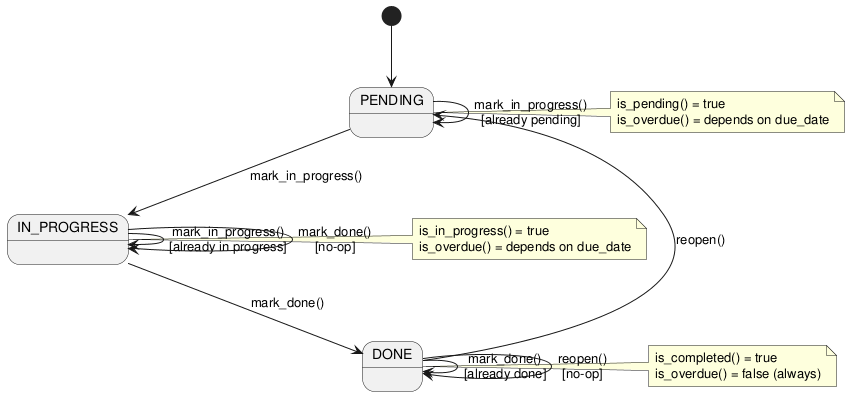

The diagram above was rendered by PlantUML. Its source (embedded in the PNG):
@startuml

[*] --> PENDING

PENDING --> PENDING : mark_in_progress()\n[already pending]
PENDING --> IN_PROGRESS : mark_in_progress()

IN_PROGRESS --> IN_PROGRESS : mark_in_progress()\n[already in progress]
IN_PROGRESS --> IN_PROGRESS : mark_done()\n[no-op]
IN_PROGRESS --> DONE : mark_done()

DONE --> DONE : mark_done()\n[already done]
DONE --> DONE : reopen()\n[no-op]
DONE --> PENDING : reopen()

note right of PENDING
  is_pending() = true
  is_overdue() = depends on due_date
end note

note right of IN_PROGRESS
  is_in_progress() = true
  is_overdue() = depends on due_date
end note

note right of DONE
  is_completed() = true
  is_overdue() = false (always)
end note

@enduml